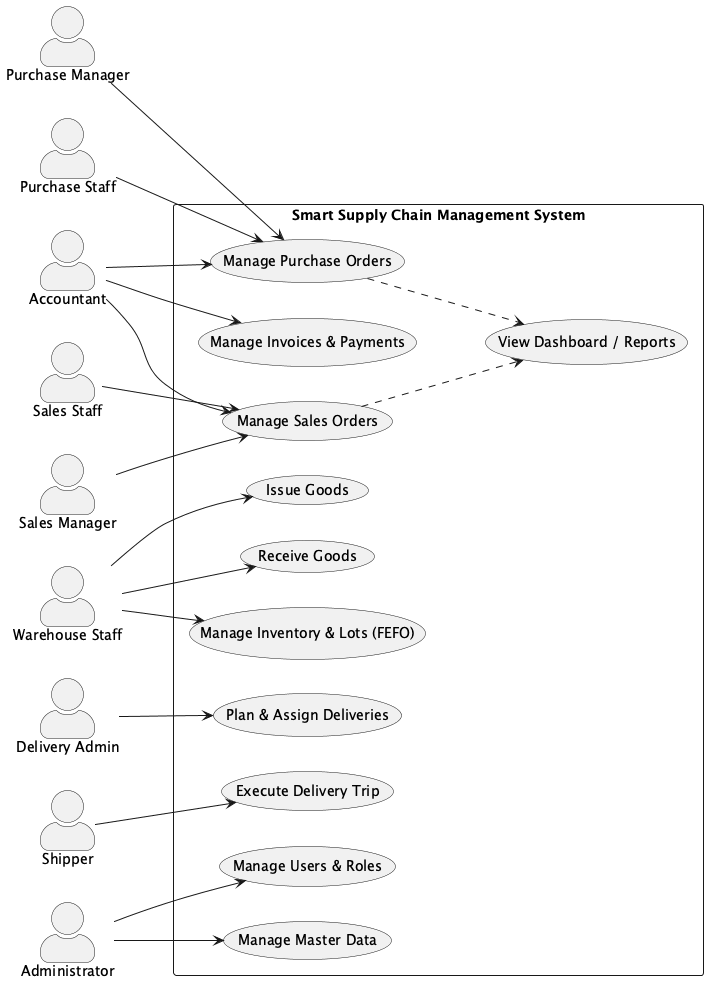

The diagram above was rendered by PlantUML. Its source (embedded in the PNG):
@startuml usecase_general
' General use case diagram - template section 2.2.1
left to right direction
skinparam packageStyle rectangle
skinparam actorStyle awesome

actor "Purchase Staff"    as PS
actor "Purchase Manager"  as PM
actor "Sales Staff"       as SS
actor "Sales Manager"     as SM
actor "Warehouse Staff"   as WH
actor "Delivery Admin"    as DA
actor "Shipper"           as SH
actor "Accountant"        as AC
actor "Administrator"     as AD

rectangle "Smart Supply Chain Management System" {
  usecase "Manage Purchase Orders"      as UC_PO
  usecase "Receive Goods"               as UC_GR
  usecase "Manage Sales Orders"         as UC_SO
  usecase "Issue Goods"                 as UC_GI
  usecase "Manage Inventory & Lots (FEFO)" as UC_INV
  usecase "Plan & Assign Deliveries"    as UC_DLV
  usecase "Execute Delivery Trip"       as UC_TRIP
  usecase "Manage Invoices & Payments"  as UC_INVC
  usecase "View Dashboard / Reports"    as UC_DASH
  usecase "Manage Master Data"          as UC_MD
  usecase "Manage Users & Roles"        as UC_USR
}

PS --> UC_PO
PM --> UC_PO
SS --> UC_SO
SM --> UC_SO
WH --> UC_GR
WH --> UC_GI
WH --> UC_INV
DA --> UC_DLV
SH --> UC_TRIP
AC --> UC_INVC
AC --> UC_PO
AC --> UC_SO
AD --> UC_USR
AD --> UC_MD

UC_PO ..> UC_DASH
UC_SO ..> UC_DASH
@enduml